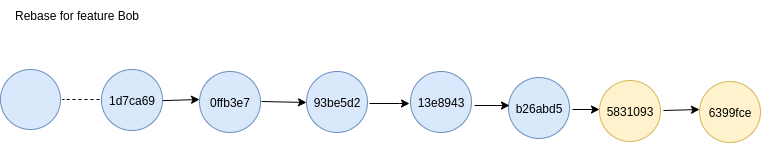

The diagram above was exported from draw.io. Its source (the exported page's mxGraphModel, read from the mxfile embedded in the PNG):
<mxGraphModel dx="1352" dy="764" grid="1" gridSize="10" guides="1" tooltips="1" connect="1" arrows="1" fold="1" page="1" pageScale="1" pageWidth="827" pageHeight="1169" math="0" shadow="0">
  <root>
    <mxCell id="0" />
    <mxCell id="1" parent="0" />
    <mxCell id="2" value="Rebase for feature Bob" style="text;html=1;align=center;verticalAlign=middle;resizable=0;points=[];autosize=1;strokeColor=none;fillColor=none;rotation=0;" vertex="1" parent="1">
      <mxGeometry x="2" y="731" width="150" height="30" as="geometry" />
    </mxCell>
    <mxCell id="3" value="" style="endArrow=classic;html=1;rounded=0;" edge="1" parent="1">
      <mxGeometry relative="1" as="geometry">
        <mxPoint x="151" y="831.5" as="sourcePoint" />
        <mxPoint x="200" y="830" as="targetPoint" />
      </mxGeometry>
    </mxCell>
    <mxCell id="4" value="&lt;div&gt;&lt;br&gt;&lt;/div&gt;" style="endArrow=classic;html=1;rounded=0;exitX=1;exitY=0.5;exitDx=0;exitDy=0;" edge="1" parent="1">
      <mxGeometry x="0.5" y="-50" relative="1" as="geometry">
        <mxPoint x="262" y="832" as="sourcePoint" />
        <mxPoint x="307" y="833" as="targetPoint" />
        <Array as="points" />
        <mxPoint as="offset" />
      </mxGeometry>
    </mxCell>
    <mxCell id="5" value="1d7ca69" style="ellipse;whiteSpace=wrap;html=1;aspect=fixed;fillColor=#dae8fc;strokeColor=#6c8ebf;" vertex="1" parent="1">
      <mxGeometry x="102" y="800" width="61" height="61" as="geometry" />
    </mxCell>
    <mxCell id="6" value="0ffb3e7" style="ellipse;whiteSpace=wrap;html=1;aspect=fixed;fillColor=#dae8fc;strokeColor=#6c8ebf;" vertex="1" parent="1">
      <mxGeometry x="200" y="802" width="61" height="61" as="geometry" />
    </mxCell>
    <mxCell id="7" value="93be5d2" style="ellipse;whiteSpace=wrap;html=1;aspect=fixed;fillColor=#dae8fc;strokeColor=#6c8ebf;" vertex="1" parent="1">
      <mxGeometry x="307" y="802" width="61" height="61" as="geometry" />
    </mxCell>
    <mxCell id="8" value="13e8943" style="ellipse;whiteSpace=wrap;html=1;aspect=fixed;fillColor=#dae8fc;strokeColor=#6c8ebf;" vertex="1" parent="1">
      <mxGeometry x="411" y="802" width="61" height="61" as="geometry" />
    </mxCell>
    <mxCell id="9" value="b26abd5" style="ellipse;whiteSpace=wrap;html=1;aspect=fixed;fillColor=#dae8fc;strokeColor=#6c8ebf;" vertex="1" parent="1">
      <mxGeometry x="509" y="808" width="61" height="61" as="geometry" />
    </mxCell>
    <mxCell id="10" value="&lt;div&gt;&lt;br&gt;&lt;/div&gt;" style="endArrow=classic;html=1;rounded=0;" edge="1" parent="1">
      <mxGeometry x="0.5" y="-50" relative="1" as="geometry">
        <mxPoint x="475" y="836" as="sourcePoint" />
        <mxPoint x="510" y="836" as="targetPoint" />
        <Array as="points" />
        <mxPoint as="offset" />
      </mxGeometry>
    </mxCell>
    <mxCell id="11" value="&lt;div&gt;&lt;br&gt;&lt;/div&gt;" style="endArrow=classic;html=1;rounded=0;" edge="1" parent="1">
      <mxGeometry x="0.5" y="-50" relative="1" as="geometry">
        <mxPoint x="370" y="834" as="sourcePoint" />
        <mxPoint x="410" y="834" as="targetPoint" />
        <Array as="points">
          <mxPoint x="400" y="834" />
        </Array>
        <mxPoint as="offset" />
      </mxGeometry>
    </mxCell>
    <mxCell id="12" value="" style="ellipse;whiteSpace=wrap;html=1;aspect=fixed;fillColor=#dae8fc;strokeColor=#6c8ebf;" vertex="1" parent="1">
      <mxGeometry x="1" y="800" width="60" height="60" as="geometry" />
    </mxCell>
    <mxCell id="13" value="" style="endArrow=none;dashed=1;html=1;rounded=0;" edge="1" parent="1">
      <mxGeometry width="50" height="50" relative="1" as="geometry">
        <mxPoint x="100" y="830" as="sourcePoint" />
        <mxPoint x="70" y="830" as="targetPoint" />
        <Array as="points">
          <mxPoint x="63" y="830" />
        </Array>
      </mxGeometry>
    </mxCell>
    <mxCell id="14" value="&lt;span style=&quot;text-align: left;&quot;&gt;5831093&lt;/span&gt;" style="ellipse;whiteSpace=wrap;html=1;aspect=fixed;fillColor=#fff2cc;strokeColor=#d6b656;" vertex="1" parent="1">
      <mxGeometry x="600" y="811" width="61" height="61" as="geometry" />
    </mxCell>
    <mxCell id="15" value="6399fce" style="ellipse;whiteSpace=wrap;html=1;aspect=fixed;fillColor=#fff2cc;strokeColor=#d6b656;" vertex="1" parent="1">
      <mxGeometry x="700" y="812" width="61" height="61" as="geometry" />
    </mxCell>
    <mxCell id="16" value="&lt;div&gt;&lt;br&gt;&lt;/div&gt;" style="endArrow=classic;html=1;rounded=0;" edge="1" parent="1">
      <mxGeometry x="0.5" y="-50" relative="1" as="geometry">
        <mxPoint x="664" y="841" as="sourcePoint" />
        <mxPoint x="700" y="840" as="targetPoint" />
        <Array as="points" />
        <mxPoint as="offset" />
      </mxGeometry>
    </mxCell>
    <mxCell id="17" value="&lt;div&gt;&lt;br&gt;&lt;/div&gt;" style="endArrow=classic;html=1;rounded=0;" edge="1" parent="1">
      <mxGeometry x="0.5" y="-50" relative="1" as="geometry">
        <mxPoint x="573" y="840" as="sourcePoint" />
        <mxPoint x="600" y="840" as="targetPoint" />
        <Array as="points" />
        <mxPoint as="offset" />
      </mxGeometry>
    </mxCell>
  </root>
</mxGraphModel>